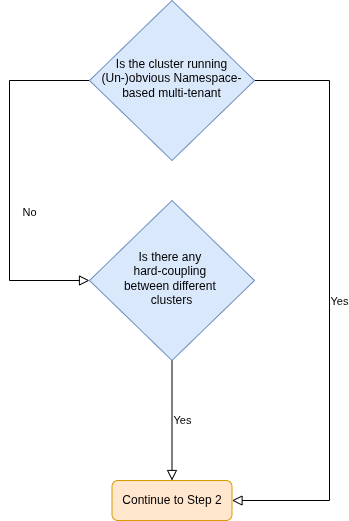

The diagram above was exported from draw.io. Its source (the exported page's mxGraphModel, read from the mxfile embedded in the PNG):
<mxGraphModel dx="1362" dy="798" grid="1" gridSize="10" guides="1" tooltips="1" connect="1" arrows="1" fold="1" page="1" pageScale="1" pageWidth="827" pageHeight="1169" math="0" shadow="0">
  <root>
    <mxCell id="WIyWlLk6GJQsqaUBKTNV-0" />
    <mxCell id="WIyWlLk6GJQsqaUBKTNV-1" parent="WIyWlLk6GJQsqaUBKTNV-0" />
    <mxCell id="WIyWlLk6GJQsqaUBKTNV-4" edge="1" parent="WIyWlLk6GJQsqaUBKTNV-1" source="WIyWlLk6GJQsqaUBKTNV-6" style="rounded=0;html=1;jettySize=auto;orthogonalLoop=1;fontSize=11;endArrow=block;endFill=0;endSize=8;strokeWidth=1;shadow=0;labelBackgroundColor=none;edgeStyle=orthogonalEdgeStyle;entryX=0;entryY=0.5;entryDx=0;entryDy=0;exitX=0;exitY=0.5;exitDx=0;exitDy=0;" target="xES59ZP_xrPlCSFG8aZ4-1" value="No">
      <mxGeometry relative="1" x="0.1795" y="20" as="geometry">
        <mxPoint as="offset" />
        <Array as="points">
          <mxPoint x="220" y="110" />
          <mxPoint x="220" y="310" />
        </Array>
        <mxPoint x="220" y="330" as="targetPoint" />
      </mxGeometry>
    </mxCell>
    <mxCell id="WIyWlLk6GJQsqaUBKTNV-5" edge="1" parent="WIyWlLk6GJQsqaUBKTNV-1" source="WIyWlLk6GJQsqaUBKTNV-6" style="edgeStyle=orthogonalEdgeStyle;rounded=0;html=1;jettySize=auto;orthogonalLoop=1;fontSize=11;endArrow=block;endFill=0;endSize=8;strokeWidth=1;shadow=0;labelBackgroundColor=none;entryX=1;entryY=0.5;entryDx=0;entryDy=0;" target="WIyWlLk6GJQsqaUBKTNV-7" value="Yes">
      <mxGeometry relative="1" y="10" as="geometry">
        <mxPoint as="offset" />
        <Array as="points">
          <mxPoint x="540" y="110" />
          <mxPoint x="540" y="530" />
        </Array>
      </mxGeometry>
    </mxCell>
    <mxCell id="WIyWlLk6GJQsqaUBKTNV-6" parent="WIyWlLk6GJQsqaUBKTNV-1" style="rhombus;whiteSpace=wrap;html=1;shadow=0;fontFamily=Helvetica;fontSize=12;align=center;strokeWidth=1;spacing=6;spacingTop=-4;fillColor=#dae8fc;strokeColor=#6c8ebf;" value="Is the cluster running (Un-)obvious Namespace-based multi-tenant" vertex="1">
      <mxGeometry height="160" width="165" x="300" y="30" as="geometry" />
    </mxCell>
    <mxCell id="WIyWlLk6GJQsqaUBKTNV-7" parent="WIyWlLk6GJQsqaUBKTNV-1" style="rounded=1;whiteSpace=wrap;html=1;fontSize=12;glass=0;strokeWidth=1;shadow=0;fillColor=#ffe6cc;strokeColor=#d79b00;" value="Continue to Step 2" vertex="1">
      <mxGeometry height="40" width="120" x="322.5" y="510" as="geometry" />
    </mxCell>
    <mxCell id="WIyWlLk6GJQsqaUBKTNV-9" edge="1" parent="WIyWlLk6GJQsqaUBKTNV-1" source="xES59ZP_xrPlCSFG8aZ4-1" style="edgeStyle=orthogonalEdgeStyle;rounded=0;html=1;jettySize=auto;orthogonalLoop=1;fontSize=11;endArrow=block;endFill=0;endSize=8;strokeWidth=1;shadow=0;labelBackgroundColor=none;entryX=0.5;entryY=0;entryDx=0;entryDy=0;exitX=0.5;exitY=1;exitDx=0;exitDy=0;" target="WIyWlLk6GJQsqaUBKTNV-7" value="Yes">
      <mxGeometry relative="1" y="10" as="geometry">
        <mxPoint as="offset" />
        <mxPoint x="310" y="390" as="sourcePoint" />
        <mxPoint x="360" y="580" as="targetPoint" />
      </mxGeometry>
    </mxCell>
    <mxCell id="xES59ZP_xrPlCSFG8aZ4-1" parent="WIyWlLk6GJQsqaUBKTNV-1" style="rhombus;whiteSpace=wrap;html=1;shadow=0;fontFamily=Helvetica;fontSize=12;align=center;strokeWidth=1;spacing=6;spacingTop=-4;fillColor=#dae8fc;strokeColor=#6c8ebf;" value="Is there any&amp;nbsp;&lt;div&gt;hard-coupling&amp;nbsp;&lt;div&gt;between different&amp;nbsp;&lt;/div&gt;&lt;div&gt;clusters&lt;/div&gt;&lt;/div&gt;" vertex="1">
      <mxGeometry height="160" width="165" x="300" y="230" as="geometry" />
    </mxCell>
  </root>
</mxGraphModel>